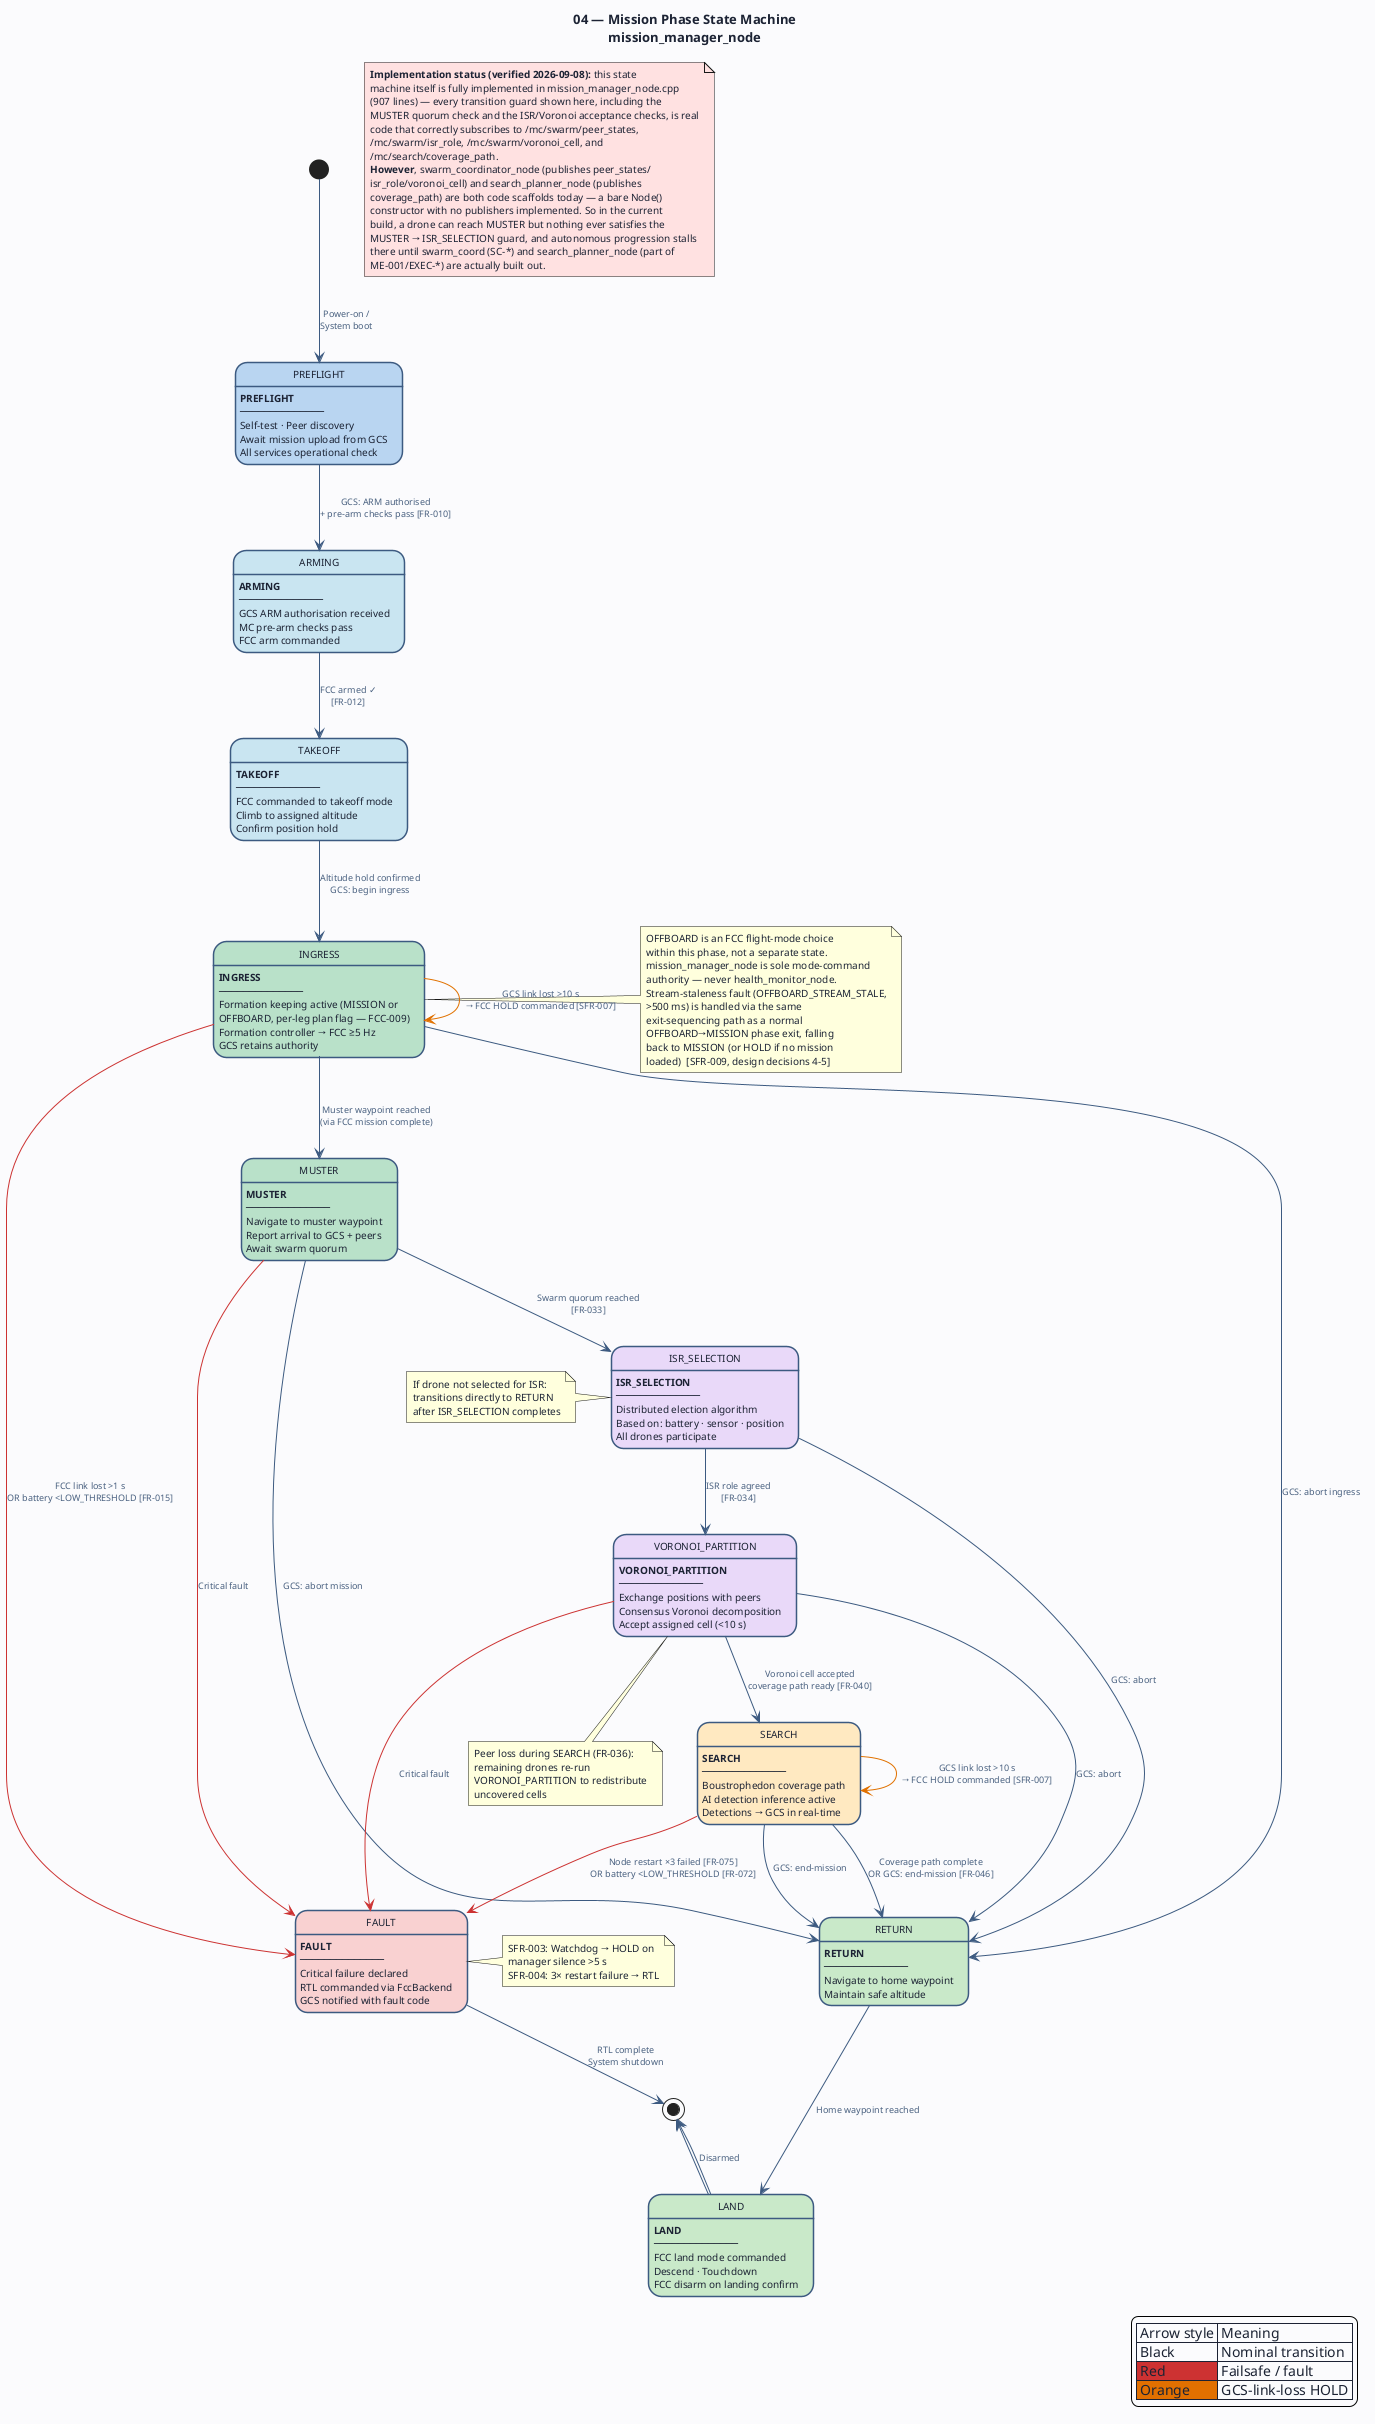

The diagram above was rendered by PlantUML. Its source (embedded in the PNG):
@startuml 04-mission-state-machine
' ─────────────────────────────────────────────────────────────
' Diagram 04: Mission Phase State Machine
' mission_manager_node — Swarm Search Drone MC
' MC-SRS-001  FR-001, FR-002, FR-003
' ─────────────────────────────────────────────────────────────

title "04 — Mission Phase State Machine\nmission_manager_node"

skinparam BackgroundColor #FAFBFC
skinparam DefaultFontColor #1C2334
skinparam DefaultFontSize 10
skinparam TitleFontSize 13
skinparam TitleFontStyle bold
skinparam ArrowColor #3D5A80
skinparam ArrowFontColor #3D5A80
skinparam ArrowFontSize 9

skinparam state {
  BackgroundColor #D8E8F8
  BorderColor #3D5A80
  BorderThickness 1.5
  FontSize 10
  FontColor #1C2334
  ArrowColor #3D5A80
}

skinparam StateBorderColor #3D5A80
skinparam StateBackgroundColor #D8E8F8
skinparam StateArrowColor #3D5A80
skinparam StateArrowFontSize 9
skinparam StateArrowFontColor #4A6080

' ── States ──────────────────────────────────────────────────

[*] --> PREFLIGHT : Power-on /\nSystem boot

state PREFLIGHT #B8D4F0 : **PREFLIGHT**\n──────────────\nSelf-test · Peer discovery\nAwait mission upload from GCS\nAll services operational check

state ARMING #C8E4F0 : **ARMING**\n──────────────\nGCS ARM authorisation received\nMC pre-arm checks pass\nFCC arm commanded

state TAKEOFF #C8E4F0 : **TAKEOFF**\n──────────────\nFCC commanded to takeoff mode\nClimb to assigned altitude\nConfirm position hold

state INGRESS #B8E0C8 : **INGRESS**\n──────────────\nFormation keeping active (MISSION or\nOFFBOARD, per-leg plan flag — FCC-009)\nFormation controller → FCC ≥5 Hz\nGCS retains authority

state MUSTER #B8E0C8 : **MUSTER**\n──────────────\nNavigate to muster waypoint\nReport arrival to GCS + peers\nAwait swarm quorum

state ISR_SELECTION #E8D8F8 : **ISR_SELECTION**\n──────────────\nDistributed election algorithm\nBased on: battery · sensor · position\nAll drones participate

state VORONOI_PARTITION #E8D8F8 : **VORONOI_PARTITION**\n──────────────\nExchange positions with peers\nConsensus Voronoi decomposition\nAccept assigned cell (<10 s)

state SEARCH #FFE8C0 : **SEARCH**\n──────────────\nBoustrophedon coverage path\nAI detection inference active\nDetections → GCS in real-time

state RETURN #C8E8C8 : **RETURN**\n──────────────\nNavigate to home waypoint\nMaintain safe altitude

state LAND #C8E8C8 : **LAND**\n──────────────\nFCC land mode commanded\nDescend · Touchdown\nFCC disarm on landing confirm

state FAULT #F8D0D0 : **FAULT**\n──────────────\nCritical failure declared\nRTL commanded via FccBackend\nGCS notified with fault code

[*] <-- LAND : Disarmed

' ── Nominal transitions (GCS-commanded or autonomous) ───────

PREFLIGHT --> ARMING : GCS: ARM authorised\n+ pre-arm checks pass [FR-010]

ARMING --> TAKEOFF : FCC armed ✓\n[FR-012]

TAKEOFF --> INGRESS : Altitude hold confirmed\nGCS: begin ingress

INGRESS --> MUSTER : Muster waypoint reached\n(via FCC mission complete)

MUSTER --> ISR_SELECTION : Swarm quorum reached\n[FR-033]

ISR_SELECTION --> VORONOI_PARTITION : ISR role agreed\n[FR-034]

VORONOI_PARTITION --> SEARCH : Voronoi cell accepted\ncoverage path ready [FR-040]

SEARCH --> RETURN : Coverage path complete\nOR GCS: end-mission [FR-046]

RETURN --> LAND : Home waypoint reached

LAND --> [*]

' ── GCS override transitions (any state → target) ───────────

INGRESS --> RETURN : GCS: abort ingress
MUSTER --> RETURN : GCS: abort mission
ISR_SELECTION --> RETURN : GCS: abort
VORONOI_PARTITION --> RETURN : GCS: abort
SEARCH --> RETURN : GCS: end-mission

' ── Failsafe transitions (any autonomous state) ─────────────

INGRESS -[#CC3333]-> FAULT : FCC link lost >1 s\nOR battery <LOW_THRESHOLD [FR-015]
SEARCH -[#CC3333]-> FAULT : Node restart ×3 failed [FR-075]\nOR battery <LOW_THRESHOLD [FR-072]
VORONOI_PARTITION -[#CC3333]-> FAULT : Critical fault
MUSTER -[#CC3333]-> FAULT : Critical fault

' ── GCS-link-lost HOLD (shown as self-loop note) ────────────
INGRESS -[#E07000]-> INGRESS : GCS link lost >10 s\n→ FCC HOLD commanded [SFR-007]
SEARCH -[#E07000]-> SEARCH : GCS link lost >10 s\n→ FCC HOLD commanded [SFR-007]

FAULT --> [*] : RTL complete\nSystem shutdown

' ── Notes ───────────────────────────────────────────────────

note right of FAULT
  SFR-003: Watchdog → HOLD on
  manager silence >5 s
  SFR-004: 3× restart failure → RTL
end note

note left of ISR_SELECTION
  If drone not selected for ISR:
  transitions directly to RETURN
  after ISR_SELECTION completes
end note

note as N_IMPL_STATUS #FFE0E0
  <b>Implementation status (verified 2026-09-08):</b> this state
  machine itself is fully implemented in mission_manager_node.cpp
  (907 lines) — every transition guard shown here, including the
  MUSTER quorum check and the ISR/Voronoi acceptance checks, is real
  code that correctly subscribes to /mc/swarm/peer_states,
  /mc/swarm/isr_role, /mc/swarm/voronoi_cell, and
  /mc/search/coverage_path.
  <b>However</b>, swarm_coordinator_node (publishes peer_states/
  isr_role/voronoi_cell) and search_planner_node (publishes
  coverage_path) are both code scaffolds today — a bare Node()
  constructor with no publishers implemented. So in the current
  build, a drone can reach MUSTER but nothing ever satisfies the
  MUSTER → ISR_SELECTION guard, and autonomous progression stalls
  there until swarm_coord (SC-*) and search_planner_node (part of
  ME-001/EXEC-*) are actually built out.
end note

note bottom of VORONOI_PARTITION
  Peer loss during SEARCH (FR-036):
  remaining drones re-run
  VORONOI_PARTITION to redistribute
  uncovered cells
end note

note right of INGRESS
  OFFBOARD is an FCC flight-mode choice
  within this phase, not a separate state.
  mission_manager_node is sole mode-command
  authority — never health_monitor_node.
  Stream-staleness fault (OFFBOARD_STREAM_STALE,
  >500 ms) is handled via the same
  exit-sequencing path as a normal
  OFFBOARD→MISSION phase exit, falling
  back to MISSION (or HOLD if no mission
  loaded)  [SFR-009, design decisions 4-5]
end note

legend right
  | Arrow style | Meaning |
  | Black | Nominal transition |
  | <#CC3333> Red | Failsafe / fault |
  | <#E07000> Orange | GCS-link-loss HOLD |
endlegend

@enduml